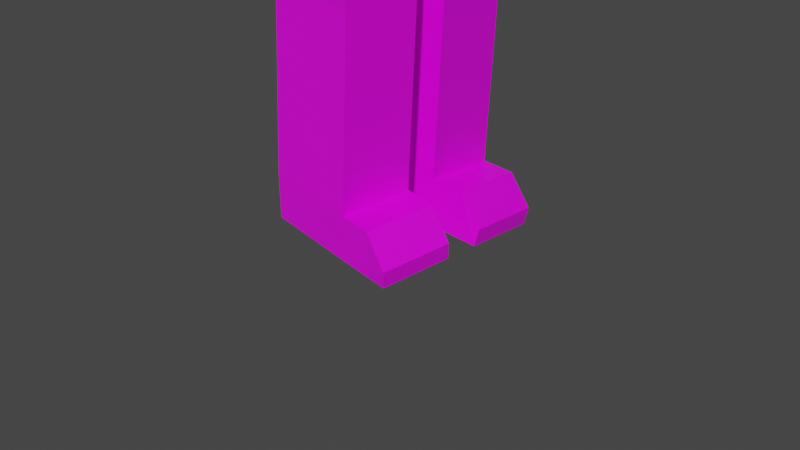 # Source: Ludzik7-textured-1-partsA.blend  (saved by Blender 2.92.15; exported with 4.5.12 LTS)
import bpy
from mathutils import Matrix  # noqa: F401  (used for matrix-valued properties, if any)

bpy.ops.wm.read_factory_settings(use_empty=True)
scene = bpy.context.scene
scene.name = 'Scene'

# ---- collections
col_collection = bpy.data.collections.new('Collection'); scene.collection.children.link(col_collection)

# ---- images (referenced by path relative to the original .blend; pixels are not part of the script)
import os
ASSET_DIR = os.environ.get("B2B_ASSET_DIR", "")  # directory of the original .blend (textures are referenced by path, not embedded)
HERE = os.path.dirname(os.path.abspath(__file__))  # packed textures are extracted next to this script under _unpacked/

def load_image(name, relpath, width, height, colorspace="sRGB"):
    """Load a texture the original file referenced (path relative to the .blend, or extracted next to this script)."""
    p = next((c for c in (os.path.join(HERE, relpath), os.path.join(ASSET_DIR, relpath)) if relpath and os.path.exists(c)), "")
    if p:
        img = bpy.data.images.load(p, check_existing=True)
        img.name = name
    else:  # same state as the original file: an image datablock whose file is absent (Cycles renders it pink)
        img = bpy.data.images.new(name, width, height)
        img.source = "FILE"
        img.filepath = "//" + (relpath or name)
    img.colorspace_settings.name = colorspace
    return img
img_pallet_png = load_image('pallet.png', 'pallet.png', 1024, 1024, 'sRGB')

# ---- materials (node trees are filled in below, after node groups)
mat_material = bpy.data.materials.new('Material')
mat_material.alpha_threshold = 0.0
mat_material.use_transparent_shadow = False
mat_material.line_color = (0.0, 0.0, 0.0, 1.0)

# ---- material node trees
mat_material.use_nodes = True; mat_material.node_tree.nodes.clear()
_N = mat_material.node_tree.nodes; _L = mat_material.node_tree.links
n0 = _N.new('ShaderNodeOutputMaterial'); n0.name = 'Material Output'; n0.location = (300, 300)
n1 = _N.new('ShaderNodeBsdfPrincipled'); n1.name = 'Principled BSDF'; n1.location = (10, 300)
n1.distribution = 'GGX'
n1.subsurface_method = 'BURLEY'
n1.inputs[2].default_value = 0.4
n1.inputs[3].default_value = 1.45
n1.inputs[27].default_value = (0.0, 0.0, 0.0, 1.0)
n1.inputs[28].default_value = 1.0
n2 = _N.new('ShaderNodeTexImage'); n2.name = 'Image Texture'; n2.location = (-374, 174)
n2.image = img_pallet_png
n2.interpolation = 'Closest'
_L.new(n1.outputs[0], n0.inputs[0])
_L.new(n2.outputs[0], n1.inputs[0])
n0.is_active_output = True

# ---- world
world_world = bpy.data.worlds.new('World'); scene.world = world_world
world_world.use_nodes = True; world_world.node_tree.nodes.clear()
_N = world_world.node_tree.nodes; _L = world_world.node_tree.links
n0 = _N.new('ShaderNodeOutputWorld'); n0.name = 'World Output'; n0.location = (300, 300)
n1 = _N.new('ShaderNodeBackground'); n1.name = 'Background'; n1.location = (10, 300)
n1.inputs[0].default_value = (0.05088, 0.05088, 0.05088, 1.0)
_L.new(n1.outputs[0], n0.inputs[0])
n0.is_active_output = True
world_world.color = (0.05088, 0.05088, 0.05088)
world_world.use_sun_shadow = False
world_world.sun_shadow_jitter_overblur = 0.0

# ---- cameras
cam_camera = bpy.data.cameras.new('Camera')
cam_camera.clip_end = 100.0
cam_camera.ortho_scale = 7.314

# ---- meshes
me_cube = bpy.data.meshes.new('Cube')
me_cube.from_pydata([(1.0, 1.0, 1.0), (1.0, 1.0, -1.0), (1.15, 0.0, 1.0), (1.163, 0.0, -1.0), (-1.0, 1.0, 1.0), (-1.0, 1.0, -1.0), (-1.0, 0.0, 1.0), (-1.06, 0.0, -1.0), (-0.8004, 0.1215, -1.315), (-0.7016, 0.0, -1.238), (0.8902, 0.1215, -1.315), (1.0, 0.0, -1.258), (0.4981, 1.085, -1.502), (-0.5486, 1.015, -1.433), (0.5486, 0.2931, -1.46), (-0.4981, 0.2229, -1.391), (0.3857, 0.9806, -3.321), (-0.661, 0.9104, -3.252), (0.4362, 0.1889, -3.279), (-0.6105, 0.1187, -3.21), (0.3779, 0.9734, -3.448), (-0.6688, 0.9032, -3.379), (0.4284, 0.1816, -3.406), (-0.6183, 0.1115, -3.337), (0.3676, 0.9638, -3.615), (-0.6791, 0.8936, -3.546), (0.4181, 0.1721, -3.573), (-0.6286, 0.1019, -3.504), (0.2595, 0.9647, -5.572), (-0.7872, 0.8946, -5.503), (0.31, 0.173, -5.529), (-0.7366, 0.1028, -5.461), (0.2294, 0.9368, -6.06), (-0.8173, 0.8666, -5.991), (0.2799, 0.145, -6.017), (-0.7668, 0.07488, -5.949), (0.6655, 0.1944, -5.553), (0.615, 0.9862, -5.595), (0.6353, 0.1665, -6.041), (0.5848, 0.9582, -6.083), (0.9031, 0.2088, -5.877), (0.8525, 1.0, -5.919), (0.8729, 0.1808, -6.056), (0.8224, 0.9725, -6.098), (1.0, 0.0, 1.824), (-1.0, 0.0, 1.824), (0.5453, 1.22, 2.067), (-0.5453, 1.373, 2.067), (-0.4246, 1.433, 1.0), (0.4246, 1.433, 1.0), (-0.4246, 1.433, 1.824), (0.4246, 1.433, 1.824), (0.3974, 0.0, 2.31), (-0.3974, 0.0, 2.31), (0.3974, 0.8464, 2.31), (-0.3974, 1.0, 2.31), (0.3974, 0.0, 2.753), (-0.3974, 0.0, 2.753), (0.3974, 0.8464, 2.753), (-0.3974, 1.0, 2.753), (1.681, 0.0, 3.756), (-1.681, 0.0, 3.756), (1.444, 2.335, 3.756), (-1.681, 3.05, 3.756), (2.328, 0.0, 8.041), (-2.884, 0.0, 8.041), (2.09, 2.65, 8.041), (-2.124, 3.615, 8.041), (1.081, 0.0, 9.225), (-1.081, 0.0, 9.225), (0.8441, 2.044, 9.225), (-1.081, 2.527, 9.225), (2.09, 2.65, 4.688), (2.328, 0.0, 4.688), (-2.884, 0.0, 4.688), (-2.124, 3.615, 4.688), (0.7444, 2.715, 7.278), (-0.7444, 3.615, 7.278), (0.7444, 2.715, 5.452), (-0.7444, 3.615, 5.452), (0.4773, 5.07, 6.858), (1.281, 4.171, 6.858), (1.281, 4.171, 5.872), (0.4773, 5.07, 5.872), (2.328, 0.0, 8.041), (2.09, 2.65, 8.041), (2.09, 2.65, 4.688), (2.328, 0.0, 4.688), (-0.1387, 0.4787, 7.278), (-0.1387, 2.237, 7.278), (-0.1387, 2.237, 6.137), (-0.1387, 0.4787, 6.137), (2.717, 0.4787, 7.278), (2.717, 2.237, 7.278), (2.717, 2.237, 6.137), (2.717, 0.4787, 6.137), (-1.247, 0.3751, -1.186), (-1.307, 0.0, -1.186), (-1.048, 0.2914, -1.5), (-1.247, 0.0, -1.752), (-2.019, 0.6426, -1.575), (-2.08, 0.0, -1.618), (-1.82, 0.5589, -1.89), (-2.019, 0.0, -2.142), (-2.11, 0.6644, -1.626), (-2.169, 0.0, -1.617), (-1.962, 0.5808, -1.968), (-2.15, 0.0, -2.189), (-2.191, 0.6838, -1.659), (-2.247, 0.0, -1.639), (-2.113, 0.6001, -2.024), (-2.28, 0.0, -2.21), (-3.257, 0.8583, -1.76), (-3.313, 0.0, -1.739), (-3.179, 0.7747, -2.124), (-3.346, 0.0, -2.311), (1.158, 1.046, 4.501), (1.006, 1.45, 4.513), (1.949, 1.47, 4.518), (2.1, 1.02, 4.525), (1.788, 1.354, 3.12), (1.82, 1.167, 3.108), (2.017, 1.156, 3.132), (1.985, 1.364, 3.125), (-0.1387, 1.358, 7.278), (-0.1387, 1.358, 6.137), (2.717, 1.358, 7.278), (2.717, 1.358, 6.137), (-1.731, 0.0, 8.799), (-1.457, 2.919, 8.799), (1.53, 0.0, 8.799), (1.293, 2.262, 8.799), (-1.813, 3.291, 8.394), (1.719, 2.469, 8.394), (-2.347, 0.0, 8.394), (1.956, 0.0, 8.394), (-2.415, 0.008863, 8.48), (-1.799, 0.008863, 8.884), (2.031, 0.007482, 8.474), (1.605, 0.007482, 8.879), (1.343, 2.319, 8.878), (-1.483, 2.978, 8.887), (-1.848, 3.342, 8.485), (1.777, 2.515, 8.476)], [], [(6, 2, 44, 45), (3, 2, 6, 7), (7, 6, 4, 5), (3, 7, 9, 11), (1, 0, 2, 3), (5, 4, 0, 1), (8, 10, 11, 9), (7, 5, 96, 97), (1, 3, 11, 10), (1, 10, 14, 12), (15, 13, 17, 19), (10, 8, 15, 14), (8, 5, 13, 15), (5, 1, 12, 13), (19, 17, 21, 23), (13, 12, 16, 17), (12, 14, 18, 16), (14, 15, 19, 18), (20, 22, 26, 24), (17, 16, 20, 21), (16, 18, 22, 20), (18, 19, 23, 22), (27, 25, 29, 31), (22, 23, 27, 26), (23, 21, 25, 27), (21, 20, 24, 25), (29, 28, 32, 33), (25, 24, 28, 29), (24, 26, 30, 28), (26, 27, 31, 30), (33, 32, 34, 35), (34, 32, 39, 38), (30, 31, 35, 34), (31, 29, 33, 35), (39, 37, 41, 43), (28, 30, 36, 37), (30, 34, 38, 36), (32, 28, 37, 39), (41, 40, 42, 43), (37, 36, 40, 41), (36, 38, 42, 40), (38, 39, 43, 42), (44, 46, 54, 52), (4, 6, 45, 47), (2, 0, 46, 44), (4, 47, 50, 48), (46, 0, 49, 51), (0, 4, 48, 49), (47, 46, 51, 50), (55, 53, 57, 59), (47, 45, 53, 55), (45, 44, 52, 53), (46, 47, 55, 54), (58, 59, 63, 62), (53, 52, 56, 57), (54, 55, 59, 58), (52, 54, 58, 56), (73, 72, 66, 64), (56, 58, 62, 60), (59, 57, 61, 63), (57, 56, 60, 61), (129, 128, 69, 71), (75, 74, 65, 67), (74, 73, 64, 65), (72, 75, 67, 66), (70, 71, 69, 68), (128, 130, 68, 69), (131, 129, 71, 70), (130, 131, 70, 68), (62, 63, 75, 72), (61, 60, 73, 74), (63, 61, 74, 75), (60, 62, 72, 73), (78, 76, 77, 79), (82, 83, 80, 81), (79, 77, 80, 83), (77, 76, 81, 80), (78, 79, 83, 82), (76, 78, 82, 81), (87, 86, 85, 84), (125, 124, 89, 90), (127, 94, 93, 126), (88, 91, 95, 92), (124, 88, 92, 126), (125, 90, 94, 127), (90, 89, 93, 94), (99, 97, 101, 103), (5, 8, 98, 96), (9, 7, 97, 99), (8, 9, 99, 98), (101, 100, 104, 105), (97, 96, 100, 101), (96, 98, 102, 100), (98, 99, 103, 102), (104, 106, 110, 108), (100, 102, 106, 104), (102, 103, 107, 106), (103, 101, 105, 107), (111, 109, 113, 115), (106, 107, 111, 110), (107, 105, 109, 111), (105, 104, 108, 109), (113, 112, 114, 115), (109, 108, 112, 113), (108, 110, 114, 112), (110, 111, 115, 114), (116, 119, 118, 117), (121, 120, 123, 122), (119, 116, 121, 122), (117, 118, 123, 120), (116, 117, 120, 121), (118, 119, 122, 123), (91, 125, 127, 95), (89, 124, 126, 93), (95, 127, 126, 92), (91, 88, 124, 125), (132, 134, 136, 142), (133, 132, 142, 143), (134, 135, 130, 128), (129, 131, 140, 141), (67, 65, 134, 132), (65, 64, 135, 134), (66, 67, 132, 133), (64, 66, 133, 135), (138, 143, 140, 139), (143, 142, 141, 140), (142, 136, 137, 141), (135, 133, 143, 138), (131, 130, 139, 140), (130, 135, 138, 139), (134, 128, 137, 136), (128, 129, 141, 137)])
_uv = me_cube.uv_layers.new(name='UVMap')
_uv.uv.foreach_set('vector', [0.5043, 0.5, 0.5043, 0.5, 0.5043, 0.5, 0.5043, 0.5, 0.5043, 0.5, 0.5043, 0.5, 0.5043, 0.5, 0.5043, 0.5, 0.5043, 0.5, 0.5043, 0.5, 0.5043, 0.5, 0.5043, 0.5, 0.3288, 0.5, 0.3288, 0.5, 0.3288, 0.5, 0.3288, 0.5, 0.5043, 0.5, 0.5043, 0.5, 0.5043, 0.5, 0.5043, 0.5, 0.5043, 0.5, 0.5043, 0.5, 0.5043, 0.5, 0.5043, 0.5, 0.3288, 0.5, 0.3288, 0.5, 0.3288, 0.5, 0.3288, 0.5, 0.3288, 0.5, 0.3288, 0.5, 0.3288, 0.5, 0.3288, 0.5, 0.3288, 0.5, 0.3288, 0.5, 0.3288, 0.5, 0.3288, 0.5, 0.3288, 0.5, 0.3288, 0.5, 0.3288, 0.5, 0.3288, 0.5, 0.3288, 0.5, 0.3288, 0.5, 0.3288, 0.5, 0.3288, 0.5, 0.3288, 0.5, 0.3288, 0.5, 0.3288, 0.5, 0.3288, 0.5, 0.3288, 0.5, 0.3288, 0.5, 0.3288, 0.5, 0.3288, 0.5, 0.3288, 0.5, 0.3288, 0.5, 0.3288, 0.5, 0.3288, 0.5, 0.3288, 0.5, 0.3288, 0.5, 0.3288, 0.5, 0.3288, 0.5, 0.3288, 0.5, 0.3288, 0.5, 0.3288, 0.5, 0.3288, 0.5, 0.3288, 0.5, 0.3288, 0.5, 0.3288, 0.5, 0.3288, 0.5, 0.3288, 0.5, 0.3288, 0.5, 0.3288, 0.5, 0.3288, 0.5, 0.3288, 0.5, 0.3288, 0.5, 0.3288, 0.5, 0.3288, 0.5, 0.3288, 0.5, 0.3288, 0.5, 0.3288, 0.5, 0.3288, 0.5, 0.3288, 0.5, 0.3288, 0.5, 0.3288, 0.5, 0.3288, 0.5, 0.3288, 0.5, 0.3288, 0.5, 0.3288, 0.5, 0.3288, 0.5, 0.3288, 0.5, 0.3288, 0.5, 0.3288, 0.5, 0.3288, 0.5, 0.3288, 0.5, 0.3288, 0.5, 0.3288, 0.5, 0.3288, 0.5, 0.3288, 0.5, 0.3288, 0.5, 0.3288, 0.5, 0.3288, 0.5, 0.3288, 0.5, 0.3288, 0.5, 0.3288, 0.5, 0.3288, 0.5, 0.2225, 0.5, 0.2225, 0.5, 0.2225, 0.5, 0.2225, 0.5, 0.3288, 0.5, 0.3288, 0.5, 0.3288, 0.5, 0.3288, 0.5, 0.3288, 0.5, 0.3288, 0.5, 0.3288, 0.5, 0.3288, 0.5, 0.3288, 0.5, 0.3288, 0.5, 0.3288, 0.5, 0.3288, 0.5, 0.3288, 0.5, 0.3288, 0.5, 0.3288, 0.5, 0.3288, 0.5, 0.2225, 0.5, 0.2225, 0.5, 0.2225, 0.5, 0.2225, 0.5, 0.2225, 0.5, 0.2225, 0.5, 0.2225, 0.5, 0.2225, 0.5, 0.2225, 0.5, 0.2225, 0.5, 0.2225, 0.5, 0.2225, 0.5, 0.2225, 0.5, 0.2225, 0.5, 0.2225, 0.5, 0.2225, 0.5, 0.2225, 0.5, 0.2225, 0.5, 0.2225, 0.5, 0.2225, 0.5, 0.2225, 0.5, 0.2225, 0.5, 0.2225, 0.5, 0.2225, 0.5, 0.2225, 0.5, 0.2225, 0.5, 0.2225, 0.5, 0.2225, 0.5, 0.2225, 0.5, 0.2225, 0.5, 0.2225, 0.5, 0.2225, 0.5, 0.2225, 0.5, 0.2225, 0.5, 0.2225, 0.5, 0.2225, 0.5, 0.2225, 0.5, 0.2225, 0.5, 0.2225, 0.5, 0.2225, 0.5, 0.2225, 0.5, 0.2225, 0.5, 0.2225, 0.5, 0.2225, 0.5, 0.5043, 0.5, 0.5043, 0.5, 0.5043, 0.5, 0.5043, 0.5, 0.5043, 0.5, 0.5043, 0.5, 0.5043, 0.5, 0.5043, 0.5, 0.5043, 0.5, 0.5043, 0.5, 0.5043, 0.5, 0.5043, 0.5, 0.5043, 0.5, 0.5043, 0.5, 0.5043, 0.5, 0.5043, 0.5, 0.5043, 0.5, 0.5043, 0.5, 0.5043, 0.5, 0.5043, 0.5, 0.5043, 0.5, 0.5043, 0.5, 0.5043, 0.5, 0.5043, 0.5, 0.5043, 0.5, 0.5043, 0.5, 0.5043, 0.5, 0.5043, 0.5, 0.5043, 0.5, 0.5043, 0.5, 0.5043, 0.5, 0.5043, 0.5, 0.5043, 0.5, 0.5043, 0.5, 0.5043, 0.5, 0.5043, 0.5, 0.5043, 0.5, 0.5043, 0.5, 0.5043, 0.5, 0.5043, 0.5, 0.5043, 0.5, 0.5043, 0.5, 0.5043, 0.5, 0.5043, 0.5, 0.6712, 0.5, 0.6712, 0.5, 0.6712, 0.5, 0.6712, 0.5, 0.5043, 0.5, 0.5043, 0.5, 0.5043, 0.5, 0.5043, 0.5, 0.5043, 0.5, 0.5043, 0.5, 0.5043, 0.5, 0.5043, 0.5, 0.5043, 0.5, 0.5043, 0.5, 0.5043, 0.5, 0.5043, 0.5, 0.6712, 0.5, 0.6712, 0.5, 0.6712, 0.5, 0.6712, 0.5, 0.6712, 0.5, 0.6712, 0.5, 0.6712, 0.5, 0.6712, 0.5, 0.6712, 0.5, 0.6712, 0.5, 0.6712, 0.5, 0.6712, 0.5, 0.6712, 0.5, 0.6712, 0.5, 0.6712, 0.5, 0.6712, 0.5, 0.6712, 0.5, 0.6712, 0.5, 0.6712, 0.5, 0.6712, 0.5, 0.6712, 0.5, 0.6712, 0.5, 0.6712, 0.5, 0.6712, 0.5, 0.6712, 0.5, 0.6712, 0.5, 0.6712, 0.5, 0.6712, 0.5, 0.6712, 0.5, 0.6712, 0.5, 0.6712, 0.5, 0.6712, 0.5, 0.6712, 0.5, 0.6712, 0.5, 0.6712, 0.5, 0.6712, 0.5, 0.6712, 0.5, 0.6712, 0.5, 0.6712, 0.5, 0.6712, 0.5, 0.6712, 0.5, 0.6712, 0.5, 0.6712, 0.5, 0.6712, 0.5, 0.6712, 0.5, 0.6712, 0.5, 0.6712, 0.5, 0.6712, 0.5, 0.6712, 0.5, 0.6712, 0.5, 0.6712, 0.5, 0.6712, 0.5, 0.6712, 0.5, 0.6712, 0.5, 0.6712, 0.5, 0.6712, 0.5, 0.6712, 0.5, 0.6712, 0.5, 0.6712, 0.5, 0.6712, 0.5, 0.6712, 0.5, 0.6712, 0.5, 0.6712, 0.5, 0.6712, 0.5, 0.6712, 0.5, 0.6712, 0.5, 0.6712, 0.5, 0.6712, 0.5, 0.6712, 0.5, 0.6712, 0.5, 0.6712, 0.5, 0.6712, 0.5, 0.6712, 0.5, 0.6712, 0.5, 0.6712, 0.5, 0.6712, 0.5, 0.6712, 0.5, 0.6712, 0.5, 0.6712, 0.5, 0.6712, 0.5, 0.6712, 0.5, 0.6712, 0.5, 0.6712, 0.5, 0.6712, 0.5, 0.6712, 0.5, 0.6712, 0.5, 0.6712, 0.5, 0.6712, 0.5, 0.6712, 0.5, 0.6712, 0.5, 0.6712, 0.5, 0.6712, 0.5, 0.6712, 0.5, 0.6712, 0.5, 0.6712, 0.5, 0.6712, 0.5, 0.02093, 0.5, 0.02093, 0.5, 0.02093, 0.5, 0.02093, 0.5, 0.0166, 0.5, 0.0166, 0.5, 0.0166, 0.5, 0.0166, 0.5, 0.0166, 0.5, 0.0166, 0.5, 0.0166, 0.5, 0.0166, 0.5, 0.0166, 0.5, 0.0166, 0.5, 0.0166, 0.5, 0.0166, 0.5, 0.0166, 0.5, 0.0166, 0.5, 0.0166, 0.5, 0.0166, 0.5, 0.3288, 0.5, 0.3288, 0.5, 0.3288, 0.5, 0.3288, 0.5, 0.3288, 0.5, 0.3288, 0.5, 0.3288, 0.5, 0.3288, 0.5, 0.3288, 0.5, 0.3288, 0.5, 0.3288, 0.5, 0.3288, 0.5, 0.3288, 0.5, 0.3288, 0.5, 0.3288, 0.5, 0.3288, 0.5, 0.3288, 0.5, 0.3288, 0.5, 0.3288, 0.5, 0.3288, 0.5, 0.3288, 0.5, 0.3288, 0.5, 0.3288, 0.5, 0.3288, 0.5, 0.3288, 0.5, 0.3288, 0.5, 0.3288, 0.5, 0.3288, 0.5, 0.3288, 0.5, 0.3288, 0.5, 0.3288, 0.5, 0.3288, 0.5, 0.3288, 0.5, 0.3288, 0.5, 0.3288, 0.5, 0.3288, 0.5, 0.3288, 0.5, 0.3288, 0.5, 0.3288, 0.5, 0.3288, 0.5, 0.3288, 0.5, 0.3288, 0.5, 0.3288, 0.5, 0.3288, 0.5, 0.3288, 0.5, 0.3288, 0.5, 0.3288, 0.5, 0.3288, 0.5, 0.3288, 0.5, 0.3288, 0.5, 0.3288, 0.5, 0.3288, 0.5, 0.3288, 0.5, 0.3288, 0.5, 0.3288, 0.5, 0.3288, 0.5, 0.3288, 0.5, 0.3288, 0.5, 0.3288, 0.5, 0.3288, 0.5, 0.3288, 0.5, 0.3288, 0.5, 0.3288, 0.5, 0.3288, 0.5, 0.3288, 0.5, 0.3288, 0.5, 0.3288, 0.5, 0.3288, 0.5, 0.3288, 0.5, 0.3288, 0.5, 0.3288, 0.5, 0.3288, 0.5, 0.3288, 0.5, 0.3288, 0.5, 0.3288, 0.5, 0.3288, 0.5, 0.3288, 0.5, 0.3288, 0.5, 0.3288, 0.5, 0.3288, 0.5, 0.6712, 0.5, 0.6712, 0.5, 0.6712, 0.5, 0.6712, 0.5, 0.0231, 0.5, 0.0231, 0.5, 0.0231, 0.5, 0.0231, 0.5, 0.0231, 0.5, 0.0231, 0.5, 0.0231, 0.5, 0.0231, 0.5, 0.0231, 0.5, 0.0231, 0.5, 0.0231, 0.5, 0.0231, 0.5, 0.0231, 0.5, 0.0231, 0.5, 0.0231, 0.5, 0.0231, 0.5, 0.0231, 0.5, 0.0231, 0.5, 0.0231, 0.5, 0.0231, 0.5, 0.0166, 0.5, 0.0166, 0.5, 0.0166, 0.5, 0.0166, 0.5, 0.0166, 0.5, 0.0166, 0.5, 0.0166, 0.5, 0.0166, 0.5, 0.2312, 0.5, 0.2312, 0.5, 0.2312, 0.5, 0.2312, 0.5, 0.6712, 0.5, 0.6712, 0.5, 0.6712, 0.5, 0.6712, 0.5, 0.5043, 0.5, 0.5043, 0.5, 0.5043, 0.5, 0.5043, 0.5, 0.5043, 0.5, 0.5043, 0.5, 0.5043, 0.5, 0.5043, 0.5, 0.6712, 0.5, 0.6712, 0.5, 0.6712, 0.5, 0.6712, 0.5, 0.5043, 0.5, 0.5043, 0.5, 0.5043, 0.5, 0.5043, 0.5, 0.6712, 0.5, 0.6712, 0.5, 0.6712, 0.5, 0.6712, 0.5, 0.6712, 0.5, 0.6712, 0.5, 0.6712, 0.5, 0.6712, 0.5, 0.6712, 0.5, 0.6712, 0.5, 0.6712, 0.5, 0.6712, 0.5, 0.6712, 0.5, 0.6712, 0.5, 0.6712, 0.5, 0.6712, 0.5, 0.5043, 0.5, 0.5043, 0.5, 0.5043, 0.5, 0.5043, 0.5, 0.5043, 0.5, 0.5043, 0.5, 0.5043, 0.5, 0.5043, 0.5, 0.5043, 0.5, 0.5043, 0.5, 0.5043, 0.5, 0.5043, 0.5, 0.5043, 0.5, 0.5043, 0.5, 0.5043, 0.5, 0.5043, 0.5, 0.5043, 0.5, 0.5043, 0.5, 0.5043, 0.5, 0.5043, 0.5, 0.6712, 0.5, 0.6712, 0.5, 0.6712, 0.5, 0.6712, 0.5, 0.6712, 0.5, 0.6712, 0.5, 0.6712, 0.5, 0.6712, 0.5, 0.5043, 0.5, 0.5043, 0.5, 0.5043, 0.5, 0.5043, 0.5])
me_cube.materials.append(mat_material)
me_cube.use_remesh_preserve_volume = False
me_cube.use_remesh_preserve_attributes = False
me_cube.use_mirror_vertex_groups = False
me_cube.update()
me_cube_001 = bpy.data.meshes.new('Cube.001')
me_cube_001.from_pydata([(-0.4246, 1.433, 1.0), (0.4246, 1.433, 1.0), (-0.4246, 1.433, 1.824), (0.4246, 1.433, 1.824), (-0.4246, 3.695, 1.0), (0.4246, 3.695, 1.0), (-0.4246, 3.695, 1.824), (0.4246, 3.695, 1.824), (-0.4246, 4.016, 1.0), (0.4246, 4.016, 1.0), (-0.4246, 4.016, 1.824), (0.4246, 4.016, 1.824), (-0.4246, 4.331, 1.0), (0.4246, 4.331, 1.0), (-0.4246, 4.331, 1.824), (0.4246, 4.331, 1.824), (-0.4246, 6.359, 1.0), (0.4246, 6.359, 1.0), (-0.4246, 6.359, 1.824), (0.4246, 6.359, 1.824), (-0.4886, 6.514, 0.9378), (0.4886, 6.514, 0.9378), (-0.4886, 6.514, 1.886), (0.4886, 6.514, 1.886), (-0.4886, 8.032, 0.9378), (0.4886, 8.032, 0.9378), (-0.4886, 8.032, 1.886), (0.4886, 8.032, 1.886), (-0.2624, 8.155, 1.157), (0.2624, 8.155, 1.157), (-0.2624, 8.155, 1.667), (0.2624, 8.155, 1.667), (-0.4886, 7.273, 1.886), (-0.4886, 7.273, 0.9378), (0.4886, 7.273, 0.9378), (0.4886, 7.273, 1.886), (-0.2551, 6.696, 1.99), (0.2551, 6.696, 1.99), (0.2551, 7.092, 1.99), (-0.2551, 7.092, 1.99), (-0.2551, 6.696, 2.493), (0.2551, 6.696, 2.493), (0.2551, 7.092, 2.493), (-0.2551, 7.092, 2.493), (-0.1435, 6.782, 2.633), (0.1435, 6.782, 2.633), (0.1435, 7.005, 2.633), (-0.1435, 7.005, 2.633)], [], [(0, 2, 6, 4), (7, 5, 9, 11), (1, 0, 4, 5), (3, 1, 5, 7), (2, 3, 7, 6), (8, 10, 14, 12), (6, 7, 11, 10), (4, 6, 10, 8), (5, 4, 8, 9), (12, 14, 18, 16), (9, 8, 12, 13), (11, 9, 13, 15), (10, 11, 15, 14), (19, 17, 21, 23), (13, 12, 16, 17), (15, 13, 17, 19), (14, 15, 19, 18), (33, 32, 26, 24), (18, 19, 23, 22), (16, 18, 22, 20), (17, 16, 20, 21), (25, 24, 28, 29), (34, 33, 24, 25), (35, 34, 25, 27), (32, 35, 27, 26), (29, 28, 30, 31), (27, 25, 29, 31), (26, 27, 31, 30), (24, 26, 30, 28), (23, 35, 38, 37), (23, 21, 34, 35), (21, 20, 33, 34), (20, 22, 32, 33), (39, 36, 40, 43), (35, 32, 39, 38), (22, 23, 37, 36), (32, 22, 36, 39), (43, 40, 44, 47), (36, 37, 41, 40), (38, 39, 43, 42), (37, 38, 42, 41), (44, 45, 46, 47), (40, 41, 45, 44), (42, 43, 47, 46), (41, 42, 46, 45)])
_uv = me_cube_001.uv_layers.new(name='UVMap')
_uv.uv.foreach_set('vector', [0.5043, 0.5, 0.5043, 0.5, 0.5043, 0.5, 0.5043, 0.5, 0.5043, 0.5, 0.5043, 0.5, 0.5043, 0.5, 0.5043, 0.5, 0.5043, 0.5, 0.5043, 0.5, 0.5043, 0.5, 0.5043, 0.5, 0.5043, 0.5, 0.5043, 0.5, 0.5043, 0.5, 0.5043, 0.5, 0.5043, 0.5, 0.5043, 0.5, 0.5043, 0.5, 0.5043, 0.5, 0.6712, 0.5, 0.6712, 0.5, 0.6712, 0.5, 0.6712, 0.5, 0.5043, 0.5, 0.5043, 0.5, 0.5043, 0.5, 0.5043, 0.5, 0.5043, 0.5, 0.5043, 0.5, 0.5043, 0.5, 0.5043, 0.5, 0.5043, 0.5, 0.5043, 0.5, 0.5043, 0.5, 0.5043, 0.5, 0.6712, 0.5, 0.6712, 0.5, 0.6712, 0.5, 0.6712, 0.5, 0.6712, 0.5, 0.6712, 0.5, 0.6712, 0.5, 0.6712, 0.5, 0.6712, 0.5, 0.6712, 0.5, 0.6712, 0.5, 0.6712, 0.5, 0.6712, 0.5, 0.6712, 0.5, 0.6712, 0.5, 0.6712, 0.5, 0.6712, 0.5, 0.6712, 0.5, 0.6712, 0.5, 0.6712, 0.5, 0.6712, 0.5, 0.6712, 0.5, 0.6712, 0.5, 0.6712, 0.5, 0.6712, 0.5, 0.6712, 0.5, 0.6712, 0.5, 0.6712, 0.5, 0.6712, 0.5, 0.6712, 0.5, 0.6712, 0.5, 0.6712, 0.5, 0.6712, 0.5, 0.6712, 0.5, 0.6712, 0.5, 0.6712, 0.5, 0.6712, 0.5, 0.6712, 0.5, 0.6712, 0.5, 0.6712, 0.5, 0.6712, 0.5, 0.6712, 0.5, 0.6712, 0.5, 0.6712, 0.5, 0.6712, 0.5, 0.6712, 0.5, 0.6712, 0.5, 0.6712, 0.5, 0.6712, 0.5, 0.6712, 0.5, 0.6712, 0.5, 0.6712, 0.5, 0.6712, 0.5, 0.6712, 0.5, 0.6712, 0.5, 0.6712, 0.5, 0.6712, 0.5, 0.6712, 0.5, 0.6712, 0.5, 0.6712, 0.5, 0.6712, 0.5, 0.6712, 0.5, 0.6712, 0.5, 0.6712, 0.5, 0.6712, 0.5, 0.6712, 0.5, 0.6712, 0.5, 0.6712, 0.5, 0.6712, 0.5, 0.6712, 0.5, 0.6712, 0.5, 0.6712, 0.5, 0.6712, 0.5, 0.6712, 0.5, 0.6712, 0.5, 0.6712, 0.5, 0.6712, 0.5, 0.6712, 0.5, 0.6712, 0.5, 0.6712, 0.5, 0.6712, 0.5, 0.6712, 0.5, 0.6712, 0.5, 0.6712, 0.5, 0.6712, 0.5, 0.6712, 0.5, 0.6712, 0.5, 0.6712, 0.5, 0.6712, 0.5, 0.6712, 0.5, 0.6712, 0.5, 0.6712, 0.5, 0.6712, 0.5, 0.6712, 0.5, 0.6712, 0.5, 0.6712, 0.5, 0.6712, 0.5, 0.6712, 0.5, 0.6712, 0.5, 0.6712, 0.5, 0.6712, 0.5, 0.6712, 0.5, 0.6712, 0.5, 0.6712, 0.5, 0.6712, 0.5, 0.6712, 0.5, 0.6712, 0.5, 0.6712, 0.5, 0.6712, 0.5, 0.6712, 0.5, 0.6712, 0.5, 0.6712, 0.5, 0.6712, 0.5, 0.6712, 0.5, 0.6712, 0.5, 0.6712, 0.5, 0.6712, 0.5, 0.6712, 0.5, 0.6712, 0.5, 0.6712, 0.5, 0.6712, 0.5, 0.6712, 0.5, 0.6712, 0.5, 0.6712, 0.5, 0.6712, 0.5, 0.6712, 0.5, 0.6712, 0.5, 0.6712, 0.5, 0.6712, 0.5, 0.6712, 0.5, 0.6712, 0.5, 0.6712, 0.5, 0.6712, 0.5, 0.6712, 0.5, 0.6712, 0.5, 0.6712, 0.5, 0.6712, 0.5, 0.6712, 0.5, 0.6712, 0.5, 0.6712, 0.5, 0.6712, 0.5, 0.6712, 0.5, 0.6712, 0.5, 0.6712, 0.5])
me_cube_001.materials.append(mat_material)
me_cube_001.use_remesh_preserve_volume = False
me_cube_001.use_remesh_preserve_attributes = False
me_cube_001.use_mirror_vertex_groups = False
me_cube_001.update()
me_cube_002 = bpy.data.meshes.new('Cube.002')
me_cube_002.from_pydata([(-0.4246, -1.433, 1.0), (0.4246, -1.433, 1.0), (-0.4246, -1.433, 1.824), (0.4246, -1.433, 1.824), (-0.4246, -3.695, 1.0), (0.4246, -3.695, 1.0), (-0.4246, -3.695, 1.824), (0.4246, -3.695, 1.824), (-0.4246, -4.016, 1.0), (0.4246, -4.016, 1.0), (-0.4246, -4.016, 1.824), (0.4246, -4.016, 1.824), (-0.4246, -4.331, 1.0), (0.4246, -4.331, 1.0), (-0.4246, -4.331, 1.824), (0.4246, -4.331, 1.824), (-0.4246, -6.359, 1.0), (0.4246, -6.359, 1.0), (-0.4246, -6.359, 1.824), (0.4246, -6.359, 1.824), (-0.4886, -6.514, 0.9378), (0.4886, -6.514, 0.9378), (-0.4886, -6.514, 1.886), (0.4886, -6.514, 1.886), (-0.4886, -8.032, 0.9378), (0.4886, -8.032, 0.9378), (-0.4886, -8.032, 1.886), (0.4886, -8.032, 1.886), (-0.2624, -8.155, 1.157), (0.2624, -8.155, 1.157), (-0.2624, -8.155, 1.667), (0.2624, -8.155, 1.667), (-0.4886, -7.273, 1.886), (-0.4886, -7.273, 0.9378), (0.4886, -7.273, 0.9378), (0.4886, -7.273, 1.886), (-0.2551, -6.696, 1.99), (0.2551, -6.696, 1.99), (0.2551, -7.092, 1.99), (-0.2551, -7.092, 1.99), (-0.2551, -6.696, 2.493), (0.2551, -6.696, 2.493), (0.2551, -7.092, 2.493), (-0.2551, -7.092, 2.493), (-0.1435, -6.782, 2.633), (0.1435, -6.782, 2.633), (0.1435, -7.005, 2.633), (-0.1435, -7.005, 2.633)], [], [(0, 4, 6, 2), (7, 11, 9, 5), (1, 5, 4, 0), (3, 7, 5, 1), (2, 6, 7, 3), (8, 12, 14, 10), (6, 10, 11, 7), (4, 8, 10, 6), (5, 9, 8, 4), (12, 16, 18, 14), (9, 13, 12, 8), (11, 15, 13, 9), (10, 14, 15, 11), (19, 23, 21, 17), (13, 17, 16, 12), (15, 19, 17, 13), (14, 18, 19, 15), (33, 24, 26, 32), (18, 22, 23, 19), (16, 20, 22, 18), (17, 21, 20, 16), (25, 29, 28, 24), (34, 25, 24, 33), (35, 27, 25, 34), (32, 26, 27, 35), (29, 31, 30, 28), (27, 31, 29, 25), (26, 30, 31, 27), (24, 28, 30, 26), (23, 37, 38, 35), (23, 35, 34, 21), (21, 34, 33, 20), (20, 33, 32, 22), (39, 43, 40, 36), (35, 38, 39, 32), (22, 36, 37, 23), (32, 39, 36, 22), (43, 47, 44, 40), (36, 40, 41, 37), (38, 42, 43, 39), (37, 41, 42, 38), (44, 47, 46, 45), (40, 44, 45, 41), (42, 46, 47, 43), (41, 45, 46, 42)])
_uv = me_cube_002.uv_layers.new(name='UVMap')
_uv.uv.foreach_set('vector', [0.5043, 0.5, 0.5043, 0.5, 0.5043, 0.5, 0.5043, 0.5, 0.5043, 0.5, 0.5043, 0.5, 0.5043, 0.5, 0.5043, 0.5, 0.5043, 0.5, 0.5043, 0.5, 0.5043, 0.5, 0.5043, 0.5, 0.5043, 0.5, 0.5043, 0.5, 0.5043, 0.5, 0.5043, 0.5, 0.5043, 0.5, 0.5043, 0.5, 0.5043, 0.5, 0.5043, 0.5, 0.6712, 0.5, 0.6712, 0.5, 0.6712, 0.5, 0.6712, 0.5, 0.5043, 0.5, 0.5043, 0.5, 0.5043, 0.5, 0.5043, 0.5, 0.5043, 0.5, 0.5043, 0.5, 0.5043, 0.5, 0.5043, 0.5, 0.5043, 0.5, 0.5043, 0.5, 0.5043, 0.5, 0.5043, 0.5, 0.6712, 0.5, 0.6712, 0.5, 0.6712, 0.5, 0.6712, 0.5, 0.6712, 0.5, 0.6712, 0.5, 0.6712, 0.5, 0.6712, 0.5, 0.6712, 0.5, 0.6712, 0.5, 0.6712, 0.5, 0.6712, 0.5, 0.6712, 0.5, 0.6712, 0.5, 0.6712, 0.5, 0.6712, 0.5, 0.6712, 0.5, 0.6712, 0.5, 0.6712, 0.5, 0.6712, 0.5, 0.6712, 0.5, 0.6712, 0.5, 0.6712, 0.5, 0.6712, 0.5, 0.6712, 0.5, 0.6712, 0.5, 0.6712, 0.5, 0.6712, 0.5, 0.6712, 0.5, 0.6712, 0.5, 0.6712, 0.5, 0.6712, 0.5, 0.6712, 0.5, 0.6712, 0.5, 0.6712, 0.5, 0.6712, 0.5, 0.6712, 0.5, 0.6712, 0.5, 0.6712, 0.5, 0.6712, 0.5, 0.6712, 0.5, 0.6712, 0.5, 0.6712, 0.5, 0.6712, 0.5, 0.6712, 0.5, 0.6712, 0.5, 0.6712, 0.5, 0.6712, 0.5, 0.6712, 0.5, 0.6712, 0.5, 0.6712, 0.5, 0.6712, 0.5, 0.6712, 0.5, 0.6712, 0.5, 0.6712, 0.5, 0.6712, 0.5, 0.6712, 0.5, 0.6712, 0.5, 0.6712, 0.5, 0.6712, 0.5, 0.6712, 0.5, 0.6712, 0.5, 0.6712, 0.5, 0.6712, 0.5, 0.6712, 0.5, 0.6712, 0.5, 0.6712, 0.5, 0.6712, 0.5, 0.6712, 0.5, 0.6712, 0.5, 0.6712, 0.5, 0.6712, 0.5, 0.6712, 0.5, 0.6712, 0.5, 0.6712, 0.5, 0.6712, 0.5, 0.6712, 0.5, 0.6712, 0.5, 0.6712, 0.5, 0.6712, 0.5, 0.6712, 0.5, 0.6712, 0.5, 0.6712, 0.5, 0.6712, 0.5, 0.6712, 0.5, 0.6712, 0.5, 0.6712, 0.5, 0.6712, 0.5, 0.6712, 0.5, 0.6712, 0.5, 0.6712, 0.5, 0.6712, 0.5, 0.6712, 0.5, 0.6712, 0.5, 0.6712, 0.5, 0.6712, 0.5, 0.6712, 0.5, 0.6712, 0.5, 0.6712, 0.5, 0.6712, 0.5, 0.6712, 0.5, 0.6712, 0.5, 0.6712, 0.5, 0.6712, 0.5, 0.6712, 0.5, 0.6712, 0.5, 0.6712, 0.5, 0.6712, 0.5, 0.6712, 0.5, 0.6712, 0.5, 0.6712, 0.5, 0.6712, 0.5, 0.6712, 0.5, 0.6712, 0.5, 0.6712, 0.5, 0.6712, 0.5, 0.6712, 0.5, 0.6712, 0.5, 0.6712, 0.5, 0.6712, 0.5, 0.6712, 0.5, 0.6712, 0.5, 0.6712, 0.5, 0.6712, 0.5, 0.6712, 0.5, 0.6712, 0.5, 0.6712, 0.5, 0.6712, 0.5, 0.6712, 0.5, 0.6712, 0.5, 0.6712, 0.5, 0.6712, 0.5, 0.6712, 0.5, 0.6712, 0.5, 0.6712, 0.5, 0.6712, 0.5, 0.6712, 0.5, 0.6712, 0.5, 0.6712, 0.5, 0.6712, 0.5, 0.6712, 0.5, 0.6712, 0.5, 0.6712, 0.5, 0.6712, 0.5])
me_cube_002.materials.append(mat_material)
me_cube_002.use_remesh_preserve_volume = False
me_cube_002.use_remesh_preserve_attributes = False
me_cube_002.use_mirror_vertex_groups = False
me_cube_002.update()

# ---- objects
ob_tors = bpy.data.objects.new('Tors', me_cube)
ob_camera = bpy.data.objects.new('Camera', cam_camera)
ob_reka_l = bpy.data.objects.new('Reka.L', me_cube_001)
ob_reka_r = bpy.data.objects.new('Reka.R', me_cube_002)

# ---- transforms, parenting, visibility, modifiers, constraints
ob_tors.location = (0.0, 0.0, 6.01)
ob_tors.lock_rotations_4d = False
ob_tors.empty_display_type = 'ARROWS'
ob_tors.lineart.crease_threshold = 0.0
_m = ob_tors.modifiers.new('Mirror', 'MIRROR')
_m.use_axis = (False, True, False)
ob_camera.location = (7.359, -6.926, 4.958)
ob_camera.rotation_euler = (1.109, 0.0, 0.8149)
ob_camera.lock_rotations_4d = False
ob_camera.empty_display_type = 'ARROWS'
ob_camera.color = (0.0, 0.0, 0.0, 0.0)
ob_camera.display_type = 'WIRE'
ob_camera.lineart.crease_threshold = 0.0
ob_reka_l.location = (0.0, 0.0, 6.01)
ob_reka_l.lock_rotations_4d = False
ob_reka_l.empty_display_type = 'ARROWS'
ob_reka_l.lineart.crease_threshold = 0.0
ob_reka_r.location = (0.0, 0.0, 6.01)
ob_reka_r.lock_rotations_4d = False
ob_reka_r.empty_display_type = 'ARROWS'
ob_reka_r.lineart.crease_threshold = 0.0

# ---- collection membership
col_collection.objects.link(ob_tors)
col_collection.objects.link(ob_camera)
col_collection.objects.link(ob_reka_l)
col_collection.objects.link(ob_reka_r)

# ---- scene / render settings (as saved in the file)
scene.camera = ob_camera
scene.frame_start = 1; scene.frame_end = 250; scene.frame_set(1)
scene.render.engine = 'BLENDER_EEVEE_NEXT'
scene.cycles.use_denoising = False
scene.cycles.samples = 128
scene.cycles.sampling_pattern = 'TABULATED_SOBOL'
scene.cycles.use_adaptive_sampling = False
scene.cycles.use_light_tree = False
scene.view_settings.view_transform = 'Filmic'
bpy.context.view_layer.update()

# ---- added for rendering (the .blend has no usable light): sun
light_auto_sun = bpy.data.lights.new('AutoSun', 'SUN')
light_auto_sun.energy = 3.0
light_auto_sun.angle = 0.0523599
ob_auto_sun = bpy.data.objects.new('AutoSun', light_auto_sun)
scene.collection.objects.link(ob_auto_sun)
ob_auto_sun.rotation_euler = (0.872665, 0.174533, 0.523599)
bpy.context.view_layer.update()
